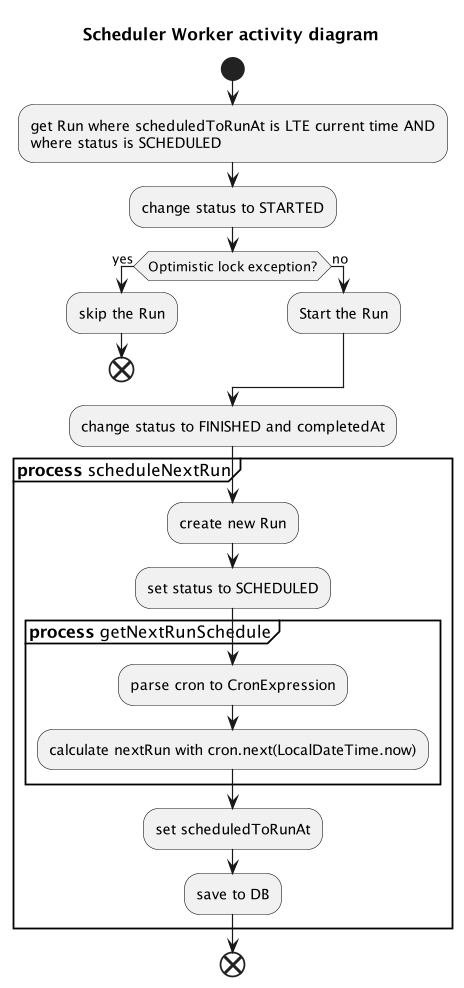

The diagram above was rendered by PlantUML. Its source (embedded in the PNG):
@startuml
title
    Scheduler Worker activity diagram
endtitle

start
:get Run where scheduledToRunAt is LTE current time AND
where status is SCHEDULED;
:change status to STARTED;
if (Optimistic lock exception?) is (yes) then
    :skip the Run;
    end
else (no)
    :Start the Run;
endif
:change status to FINISHED and completedAt;
partition "**process** scheduleNextRun" {
    :create new Run;
    :set status to SCHEDULED;
    partition "**process** getNextRunSchedule" {
        :parse cron to CronExpression;
        :calculate nextRun with cron.next(LocalDateTime.now);
    }
    :set scheduledToRunAt;
    :save to DB;
}
end
@enduml